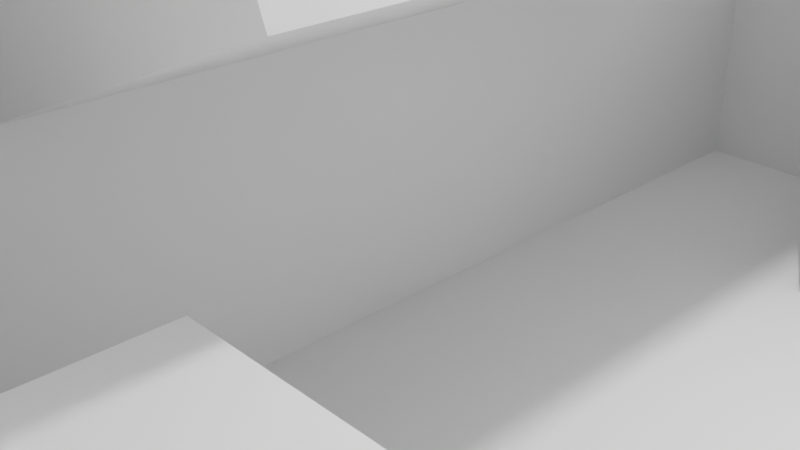 # Source: Nigersaurus2.blend  (saved by Blender 2.91.10; exported with 4.5.12 LTS)
import bpy
from mathutils import Matrix  # noqa: F401  (used for matrix-valued properties, if any)

bpy.ops.wm.read_factory_settings(use_empty=True)
scene = bpy.context.scene
scene.name = 'Scene'

# ---- collections
col_collection = bpy.data.collections.new('Collection'); scene.collection.children.link(col_collection)

# ---- world
world_world = bpy.data.worlds.new('World'); scene.world = world_world
world_world.use_nodes = True; world_world.node_tree.nodes.clear()
_N = world_world.node_tree.nodes; _L = world_world.node_tree.links
n0 = _N.new('ShaderNodeOutputWorld'); n0.name = 'World Output'; n0.location = (300, 300)
n1 = _N.new('ShaderNodeBackground'); n1.name = 'Background'; n1.location = (10, 300)
n1.inputs[0].default_value = (0.05088, 0.05088, 0.05088, 1.0)
_L.new(n1.outputs[0], n0.inputs[0])
n0.is_active_output = True
world_world.color = (0.05088, 0.05088, 0.05088)
world_world.use_sun_shadow = False
world_world.sun_shadow_jitter_overblur = 0.0

# ---- cameras
cam_camera = bpy.data.cameras.new('Camera')
cam_camera.clip_end = 100.0
cam_camera.ortho_scale = 7.314

# ---- lights
light_light = bpy.data.lights.new('Light', 'POINT')
light_light.transmission_factor = 0.0
light_light.energy = 1000.0
light_light.shadow_soft_size = 0.1
light_light.shadow_maximum_resolution = 0.006
light_light.use_absolute_resolution = True

# ---- meshes
me_w_rfel = bpy.data.meshes.new('Würfel')
me_w_rfel.from_pydata([(5.0, -3.0, 0.0), (5.0, -3.0, 5.0), (5.0, 1.0, 0.0), (5.0, 1.0, 5.0), (13.0, -3.0, 0.0), (13.0, -3.0, 5.0), (13.0, 1.0, 0.0), (13.0, 1.0, 5.0)], [], [(0, 1, 3, 2), (2, 3, 7, 6), (6, 7, 5, 4), (4, 5, 1, 0), (2, 6, 4, 0), (7, 3, 1, 5)])
_uv = me_w_rfel.uv_layers.new(name='UV-Map')
_uv.uv.foreach_set('vector', [0.09375, 0.2891, 0.09375, 0.3281, 0.0625, 0.3281, 0.0625, 0.2891, 0.0625, 0.2891, 0.0625, 0.3281, 0.0, 0.3281, 0.0, 0.2891, 0.1875, 0.2891, 0.1875, 0.3281, 0.1562, 0.3281, 0.1562, 0.2891, 0.1562, 0.2891, 0.1562, 0.3281, 0.09375, 0.3281, 0.09375, 0.2891, 0.09375, 0.3281, 0.09375, 0.3906, 0.125, 0.3906, 0.125, 0.3281, 0.0625, 0.3906, 0.0625, 0.3281, 0.09375, 0.3281, 0.09375, 0.3906])
me_w_rfel.use_remesh_fix_poles = True
me_w_rfel.use_remesh_preserve_attributes = False
me_w_rfel.use_mirror_vertex_groups = False
me_w_rfel.update()
me_w_rfel_001 = bpy.data.meshes.new('Würfel.001')
me_w_rfel_001.from_pydata([(4.0, -5.0, 0.0), (4.0, -5.0, 1.0), (4.0, 1.0, 0.0), (4.0, 1.0, 1.0), (10.0, -5.0, 0.0), (10.0, -5.0, 1.0), (10.0, 1.0, 0.0), (10.0, 1.0, 1.0)], [], [(0, 1, 3, 2), (2, 3, 7, 6), (6, 7, 5, 4), (4, 5, 1, 0), (2, 6, 4, 0), (7, 3, 1, 5)])
_uv = me_w_rfel_001.uv_layers.new(name='UV-Map')
_uv.uv.foreach_set('vector', [0.3906, 0.4141, 0.3906, 0.4219, 0.3438, 0.4219, 0.3438, 0.4141, 0.3438, 0.4141, 0.3438, 0.4219, 0.2969, 0.4219, 0.2969, 0.4141, 0.4844, 0.4141, 0.4844, 0.4219, 0.4375, 0.4219, 0.4375, 0.4141, 0.4375, 0.4141, 0.4375, 0.4219, 0.3906, 0.4219, 0.3906, 0.4141, 0.3906, 0.4219, 0.3906, 0.4688, 0.4375, 0.4688, 0.4375, 0.4219, 0.3438, 0.4688, 0.3438, 0.4219, 0.3906, 0.4219, 0.3906, 0.4688])
me_w_rfel_001.use_remesh_fix_poles = True
me_w_rfel_001.use_remesh_preserve_attributes = False
me_w_rfel_001.use_mirror_vertex_groups = False
me_w_rfel_001.update()
me_w_rfel_002 = bpy.data.meshes.new('Würfel.002')
me_w_rfel_002.from_pydata([(5.0, -5.0, 0.0), (5.0, -5.0, 2.0), (5.0, 1.0, 0.0), (5.0, 1.0, 2.0), (11.0, -5.0, 0.0), (11.0, -5.0, 2.0), (11.0, 1.0, 0.0), (11.0, 1.0, 2.0)], [], [(0, 1, 3, 2), (2, 3, 7, 6), (6, 7, 5, 4), (4, 5, 1, 0), (2, 6, 4, 0), (7, 3, 1, 5)])
_uv = me_w_rfel_002.uv_layers.new(name='UV-Map')
_uv.uv.foreach_set('vector', [0.3438, 0.6406, 0.3438, 0.6562, 0.2969, 0.6562, 0.2969, 0.6406, 0.2969, 0.6406, 0.2969, 0.6562, 0.25, 0.6562, 0.25, 0.6406, 0.4375, 0.6406, 0.4375, 0.6562, 0.3906, 0.6562, 0.3906, 0.6406, 0.3906, 0.6406, 0.3906, 0.6562, 0.3438, 0.6562, 0.3438, 0.6406, 0.3438, 0.6562, 0.3438, 0.7031, 0.3906, 0.7031, 0.3906, 0.6562, 0.2969, 0.7031, 0.2969, 0.6562, 0.3438, 0.6562, 0.3438, 0.7031])
me_w_rfel_002.use_remesh_fix_poles = True
me_w_rfel_002.use_remesh_preserve_attributes = False
me_w_rfel_002.use_mirror_vertex_groups = False
me_w_rfel_002.update()
me_w_rfel_003 = bpy.data.meshes.new('Würfel.003')
me_w_rfel_003.from_pydata([(2.0, -3.0, -1.0), (2.0, -3.0, 4.0), (2.0, 1.0, -1.0), (2.0, 1.0, 4.0), (13.0, -3.0, -1.0), (13.0, -3.0, 4.0), (13.0, 1.0, -1.0), (13.0, 1.0, 4.0)], [], [(0, 1, 3, 2), (2, 3, 7, 6), (6, 7, 5, 4), (4, 5, 1, 0), (2, 6, 4, 0), (7, 3, 1, 5)])
_uv = me_w_rfel_003.uv_layers.new(name='UV-Map')
_uv.uv.foreach_set('vector', [0.625, 0.3672, 0.625, 0.4062, 0.5938, 0.4062, 0.5938, 0.3672, 0.5938, 0.3672, 0.5938, 0.4062, 0.5078, 0.4062, 0.5078, 0.3672, 0.7422, 0.3672, 0.7422, 0.4062, 0.7109, 0.4062, 0.7109, 0.3672, 0.7109, 0.3672, 0.7109, 0.4062, 0.625, 0.4062, 0.625, 0.3672, 0.625, 0.4062, 0.625, 0.4922, 0.6562, 0.4922, 0.6562, 0.4062, 0.5938, 0.4922, 0.5938, 0.4062, 0.625, 0.4062, 0.625, 0.4922])
me_w_rfel_003.use_remesh_fix_poles = True
me_w_rfel_003.use_remesh_preserve_attributes = False
me_w_rfel_003.use_mirror_vertex_groups = False
me_w_rfel_003.update()
me_w_rfel_004 = bpy.data.meshes.new('Würfel.004')
me_w_rfel_004.from_pydata([(0.0, -4.0, -1.0), (0.0, -4.0, 4.0), (0.0, 2.0, -1.0), (0.0, 2.0, 4.0), (11.0, -4.0, -1.0), (11.0, -4.0, 4.0), (11.0, 2.0, -1.0), (11.0, 2.0, 4.0)], [], [(0, 1, 3, 2), (2, 3, 7, 6), (6, 7, 5, 4), (4, 5, 1, 0), (2, 6, 4, 0), (7, 3, 1, 5)])
_uv = me_w_rfel_004.uv_layers.new(name='UV-Map')
_uv.uv.foreach_set('vector', [0.1328, 0.3906, 0.1328, 0.4297, 0.08594, 0.4297, 0.08594, 0.3906, 0.08594, 0.3906, 0.08594, 0.4297, 0.0, 0.4297, 0.0, 0.3906, 0.2656, 0.3906, 0.2656, 0.4297, 0.2188, 0.4297, 0.2188, 0.3906, 0.2188, 0.3906, 0.2188, 0.4297, 0.1328, 0.4297, 0.1328, 0.3906, 0.1328, 0.4297, 0.1328, 0.5156, 0.1797, 0.5156, 0.1797, 0.4297, 0.08594, 0.5156, 0.08594, 0.4297, 0.1328, 0.4297, 0.1328, 0.5156])
me_w_rfel_004.use_remesh_fix_poles = True
me_w_rfel_004.use_remesh_preserve_attributes = False
me_w_rfel_004.use_mirror_vertex_groups = False
me_w_rfel_004.update()
me_w_rfel_005 = bpy.data.meshes.new('Würfel.005')
me_w_rfel_005.from_pydata([(0.0, -5.0, -2.0), (0.0, -5.0, 5.0), (0.0, 3.0, -2.0), (0.0, 3.0, 5.0), (11.0, -5.0, -2.0), (11.0, -5.0, 5.0), (11.0, 3.0, -2.0), (11.0, 3.0, 5.0)], [], [(0, 1, 3, 2), (2, 3, 7, 6), (6, 7, 5, 4), (4, 5, 1, 0), (2, 6, 4, 0), (7, 3, 1, 5)])
_uv = me_w_rfel_005.uv_layers.new(name='UV-Map')
_uv.uv.foreach_set('vector', [0.6172, 0.5625, 0.6172, 0.6172, 0.5547, 0.6172, 0.5547, 0.5625, 0.5547, 0.5625, 0.5547, 0.6172, 0.4688, 0.6172, 0.4688, 0.5625, 0.7656, 0.5625, 0.7656, 0.6172, 0.7031, 0.6172, 0.7031, 0.5625, 0.7031, 0.5625, 0.7031, 0.6172, 0.6172, 0.6172, 0.6172, 0.5625, 0.6172, 0.6172, 0.6172, 0.7031, 0.6797, 0.7031, 0.6797, 0.6172, 0.5547, 0.7031, 0.5547, 0.6172, 0.6172, 0.6172, 0.6172, 0.7031])
me_w_rfel_005.use_remesh_fix_poles = True
me_w_rfel_005.use_remesh_preserve_attributes = False
me_w_rfel_005.use_mirror_vertex_groups = False
me_w_rfel_005.update()
me_w_rfel_006 = bpy.data.meshes.new('Würfel.006')
me_w_rfel_006.from_pydata([(0.0, -8.0, -11.0), (0.0, -8.0, 1.0), (0.0, 6.0, -11.0), (0.0, 6.0, 1.0), (26.0, -8.0, -11.0), (26.0, -8.0, 1.0), (26.0, 6.0, -11.0), (26.0, 6.0, 1.0)], [], [(0, 1, 3, 2), (2, 3, 7, 6), (6, 7, 5, 4), (4, 5, 1, 0), (2, 6, 4, 0), (7, 3, 1, 5)])
_uv = me_w_rfel_006.uv_layers.new(name='UV-Map')
_uv.uv.foreach_set('vector', [0.3125, 0.7031, 0.3125, 0.7969, 0.2031, 0.7969, 0.2031, 0.7031, 0.2031, 0.7031, 0.2031, 0.7969, 0.0, 0.7969, 0.0, 0.7031, 0.625, 0.7031, 0.625, 0.7969, 0.5156, 0.7969, 0.5156, 0.7031, 0.5156, 0.7031, 0.5156, 0.7969, 0.3125, 0.7969, 0.3125, 0.7031, 0.3125, 0.7969, 0.3125, 1.0, 0.4219, 1.0, 0.4219, 0.7969, 0.2031, 1.0, 0.2031, 0.7969, 0.3125, 0.7969, 0.3125, 1.0])
me_w_rfel_006.use_remesh_fix_poles = True
me_w_rfel_006.use_remesh_preserve_attributes = False
me_w_rfel_006.use_mirror_vertex_groups = False
me_w_rfel_006.update()
me_w_rfel_007 = bpy.data.meshes.new('Würfel.007')
me_w_rfel_007.from_pydata([(-10.0, -5.0, -8.0), (-10.0, -5.0, 0.0), (-10.0, 3.0, -8.0), (-10.0, 3.0, 0.0), (6.0, -5.0, -8.0), (6.0, -5.0, 0.0), (6.0, 3.0, -8.0), (6.0, 3.0, 0.0)], [], [(0, 1, 3, 2), (2, 3, 7, 6), (6, 7, 5, 4), (4, 5, 1, 0), (2, 6, 4, 0), (7, 3, 1, 5)])
_uv = me_w_rfel_007.uv_layers.new(name='UV-Map')
_uv.uv.foreach_set('vector', [0.1875, 0.5156, 0.1875, 0.5781, 0.125, 0.5781, 0.125, 0.5156, 0.125, 0.5156, 0.125, 0.5781, 0.0, 0.5781, 0.0, 0.5156, 0.375, 0.5156, 0.375, 0.5781, 0.3125, 0.5781, 0.3125, 0.5156, 0.3125, 0.5156, 0.3125, 0.5781, 0.1875, 0.5781, 0.1875, 0.5156, 0.1875, 0.5781, 0.1875, 0.7031, 0.25, 0.7031, 0.25, 0.5781, 0.125, 0.7031, 0.125, 0.5781, 0.1875, 0.5781, 0.1875, 0.7031])
me_w_rfel_007.use_remesh_fix_poles = True
me_w_rfel_007.use_remesh_preserve_attributes = False
me_w_rfel_007.use_mirror_vertex_groups = False
me_w_rfel_007.update()
me_w_rfel_008 = bpy.data.meshes.new('Würfel.008')
me_w_rfel_008.from_pydata([(-22.0, -4.0, -7.0), (-22.0, -4.0, -1.0), (-22.0, 2.0, -7.0), (-22.0, 2.0, -1.0), (-6.0, -4.0, -7.0), (-6.0, -4.0, -1.0), (-6.0, 2.0, -7.0), (-6.0, 2.0, -1.0)], [], [(0, 1, 3, 2), (2, 3, 7, 6), (6, 7, 5, 4), (4, 5, 1, 0), (2, 6, 4, 0), (7, 3, 1, 5)])
_uv = me_w_rfel_008.uv_layers.new(name='UV-Map')
_uv.uv.foreach_set('vector', [0.4219, 0.4688, 0.4219, 0.5156, 0.375, 0.5156, 0.375, 0.4688, 0.375, 0.4688, 0.375, 0.5156, 0.25, 0.5156, 0.25, 0.4688, 0.5938, 0.4688, 0.5938, 0.5156, 0.5469, 0.5156, 0.5469, 0.4688, 0.5469, 0.4688, 0.5469, 0.5156, 0.4219, 0.5156, 0.4219, 0.4688, 0.4219, 0.5156, 0.4219, 0.6406, 0.4688, 0.6406, 0.4688, 0.5156, 0.375, 0.6406, 0.375, 0.5156, 0.4219, 0.5156, 0.4219, 0.6406])
me_w_rfel_008.use_remesh_fix_poles = True
me_w_rfel_008.use_remesh_preserve_attributes = False
me_w_rfel_008.use_mirror_vertex_groups = False
me_w_rfel_008.update()
me_w_rfel_009 = bpy.data.meshes.new('Würfel.009')
me_w_rfel_009.from_pydata([(-33.0, -3.0, -6.0), (-33.0, -3.0, -2.0), (-33.0, 1.0, -6.0), (-33.0, 1.0, -2.0), (-17.0, -3.0, -6.0), (-17.0, -3.0, -2.0), (-17.0, 1.0, -6.0), (-17.0, 1.0, -2.0)], [], [(0, 1, 3, 2), (2, 3, 7, 6), (6, 7, 5, 4), (4, 5, 1, 0), (2, 6, 4, 0), (7, 3, 1, 5)])
_uv = me_w_rfel_009.uv_layers.new(name='UV-Map')
_uv.uv.foreach_set('vector', [0.5781, 0.8438, 0.5781, 0.875, 0.5469, 0.875, 0.5469, 0.8438, 0.5469, 0.8438, 0.5469, 0.875, 0.4219, 0.875, 0.4219, 0.8438, 0.7344, 0.8438, 0.7344, 0.875, 0.7031, 0.875, 0.7031, 0.8438, 0.7031, 0.8438, 0.7031, 0.875, 0.5781, 0.875, 0.5781, 0.8438, 0.5781, 0.875, 0.5781, 1.0, 0.6094, 1.0, 0.6094, 0.875, 0.5469, 1.0, 0.5469, 0.875, 0.5781, 0.875, 0.5781, 1.0])
me_w_rfel_009.use_remesh_fix_poles = True
me_w_rfel_009.use_remesh_preserve_attributes = False
me_w_rfel_009.use_mirror_vertex_groups = False
me_w_rfel_009.update()
me_w_rfel_010 = bpy.data.meshes.new('Würfel.010')
me_w_rfel_010.from_pydata([(-41.0, -2.0, -5.0), (-41.0, -2.0, -3.0), (-41.0, 0.0, -5.0), (-41.0, 0.0, -3.0), (-28.0, -2.0, -5.0), (-28.0, -2.0, -3.0), (-28.0, 0.0, -5.0), (-28.0, 0.0, -3.0)], [], [(0, 1, 3, 2), (2, 3, 7, 6), (6, 7, 5, 4), (4, 5, 1, 0), (2, 6, 4, 0), (7, 3, 1, 5)])
_uv = me_w_rfel_010.uv_layers.new(name='UV-Map')
_uv.uv.foreach_set('vector', [0.2812, 0.3516, 0.2812, 0.3672, 0.2656, 0.3672, 0.2656, 0.3516, 0.2656, 0.3516, 0.2656, 0.3672, 0.1641, 0.3672, 0.1641, 0.3516, 0.3984, 0.3516, 0.3984, 0.3672, 0.3828, 0.3672, 0.3828, 0.3516, 0.3828, 0.3516, 0.3828, 0.3672, 0.2812, 0.3672, 0.2812, 0.3516, 0.2812, 0.3672, 0.2812, 0.4688, 0.2969, 0.4688, 0.2969, 0.3672, 0.2656, 0.4688, 0.2656, 0.3672, 0.2812, 0.3672, 0.2812, 0.4688])
me_w_rfel_010.use_remesh_fix_poles = True
me_w_rfel_010.use_remesh_preserve_attributes = False
me_w_rfel_010.use_mirror_vertex_groups = False
me_w_rfel_010.update()
me_w_rfel_011 = bpy.data.meshes.new('Würfel.011')
me_w_rfel_011.from_pydata([(-4.0, -3.0, 0.0), (-4.0, -3.0, 13.0), (-4.0, 1.0, 0.0), (-4.0, 1.0, 13.0), (1.0, -3.0, 0.0), (1.0, -3.0, 13.0), (1.0, 1.0, 0.0), (1.0, 1.0, 13.0)], [], [(0, 1, 3, 2), (2, 3, 7, 6), (6, 7, 5, 4), (4, 5, 1, 0), (2, 6, 4, 0), (7, 3, 1, 5)])
_uv = me_w_rfel_011.uv_layers.new(name='UV-Map')
_uv.uv.foreach_set('vector', [0.625, 0.2266, 0.625, 0.3281, 0.5938, 0.3281, 0.5938, 0.2266, 0.5938, 0.2266, 0.5938, 0.3281, 0.5547, 0.3281, 0.5547, 0.2266, 0.6953, 0.2266, 0.6953, 0.3281, 0.6641, 0.3281, 0.6641, 0.2266, 0.6641, 0.2266, 0.6641, 0.3281, 0.625, 0.3281, 0.625, 0.2266, 0.625, 0.3281, 0.625, 0.3672, 0.6562, 0.3672, 0.6562, 0.3281, 0.5938, 0.3672, 0.5938, 0.3281, 0.625, 0.3281, 0.625, 0.3672])
me_w_rfel_011.use_remesh_fix_poles = True
me_w_rfel_011.use_remesh_preserve_attributes = False
me_w_rfel_011.use_mirror_vertex_groups = False
me_w_rfel_011.update()
me_w_rfel_012 = bpy.data.meshes.new('Würfel.012')
me_w_rfel_012.from_pydata([(-4.0, -3.0, 0.0), (-4.0, -3.0, 17.0), (-4.0, 1.0, 0.0), (-4.0, 1.0, 17.0), (2.0, -3.0, 0.0), (2.0, -3.0, 17.0), (2.0, 1.0, 0.0), (2.0, 1.0, 17.0)], [], [(0, 1, 3, 2), (2, 3, 7, 6), (6, 7, 5, 4), (4, 5, 1, 0), (2, 6, 4, 0), (7, 3, 1, 5)])
_uv = me_w_rfel_012.uv_layers.new(name='UV-Map')
_uv.uv.foreach_set('vector', [0.4766, 0.2344, 0.4766, 0.3672, 0.4453, 0.3672, 0.4453, 0.2344, 0.4453, 0.2344, 0.4453, 0.3672, 0.3984, 0.3672, 0.3984, 0.2344, 0.5547, 0.2344, 0.5547, 0.3672, 0.5234, 0.3672, 0.5234, 0.2344, 0.5234, 0.2344, 0.5234, 0.3672, 0.4766, 0.3672, 0.4766, 0.2344, 0.4766, 0.3672, 0.4766, 0.4141, 0.5078, 0.4141, 0.5078, 0.3672, 0.4453, 0.4141, 0.4453, 0.3672, 0.4766, 0.3672, 0.4766, 0.4141])
me_w_rfel_012.use_remesh_fix_poles = True
me_w_rfel_012.use_remesh_preserve_attributes = False
me_w_rfel_012.use_mirror_vertex_groups = False
me_w_rfel_012.update()
me_w_rfel_013 = bpy.data.meshes.new('Würfel.013')
me_w_rfel_013.from_pydata([(-4.0, -3.0, 0.0), (-4.0, -3.0, 17.0), (-4.0, 1.0, 0.0), (-4.0, 1.0, 17.0), (2.0, -3.0, 0.0), (2.0, -3.0, 17.0), (2.0, 1.0, 0.0), (2.0, 1.0, 17.0)], [], [(0, 1, 3, 2), (2, 3, 7, 6), (6, 7, 5, 4), (4, 5, 1, 0), (2, 6, 4, 0), (7, 3, 1, 5)])
_uv = me_w_rfel_013.uv_layers.new(name='UV-Map')
_uv.uv.foreach_set('vector', [0.07812, 0.8203, 0.07812, 0.9531, 0.04688, 0.9531, 0.04688, 0.8203, 0.04688, 0.8203, 0.04688, 0.9531, 0.0, 0.9531, 0.0, 0.8203, 0.1562, 0.8203, 0.1562, 0.9531, 0.125, 0.9531, 0.125, 0.8203, 0.125, 0.8203, 0.125, 0.9531, 0.07812, 0.9531, 0.07812, 0.8203, 0.07812, 0.9531, 0.07812, 1.0, 0.1094, 1.0, 0.1094, 0.9531, 0.04688, 1.0, 0.04688, 0.9531, 0.07812, 0.9531, 0.07812, 1.0])
me_w_rfel_013.use_remesh_fix_poles = True
me_w_rfel_013.use_remesh_preserve_attributes = False
me_w_rfel_013.use_mirror_vertex_groups = False
me_w_rfel_013.update()
me_w_rfel_014 = bpy.data.meshes.new('Würfel.014')
me_w_rfel_014.from_pydata([(-4.0, -3.0, 0.0), (-4.0, -3.0, 13.0), (-4.0, 1.0, 0.0), (-4.0, 1.0, 13.0), (1.0, -3.0, 0.0), (1.0, -3.0, 13.0), (1.0, 1.0, 0.0), (1.0, 1.0, 13.0)], [], [(0, 1, 3, 2), (2, 3, 7, 6), (6, 7, 5, 4), (4, 5, 1, 0), (2, 6, 4, 0), (7, 3, 1, 5)])
_uv = me_w_rfel_014.uv_layers.new(name='UV-Map')
_uv.uv.foreach_set('vector', [0.6953, 0.7031, 0.6953, 0.8047, 0.6641, 0.8047, 0.6641, 0.7031, 0.6641, 0.7031, 0.6641, 0.8047, 0.625, 0.8047, 0.625, 0.7031, 0.7656, 0.7031, 0.7656, 0.8047, 0.7344, 0.8047, 0.7344, 0.7031, 0.7344, 0.7031, 0.7344, 0.8047, 0.6953, 0.8047, 0.6953, 0.7031, 0.6953, 0.8047, 0.6953, 0.8438, 0.7266, 0.8438, 0.7266, 0.8047, 0.6641, 0.8438, 0.6641, 0.8047, 0.6953, 0.8047, 0.6953, 0.8438])
me_w_rfel_014.use_remesh_fix_poles = True
me_w_rfel_014.use_remesh_preserve_attributes = False
me_w_rfel_014.use_mirror_vertex_groups = False
me_w_rfel_014.update()
me_w_rfel_015 = bpy.data.meshes.new('Würfel.015')
me_w_rfel_015.from_pydata([(-2.0, -1.0, 0.0), (-2.0, -1.0, 2.0), (-2.0, 3.0, 0.0), (-2.0, 3.0, 2.0), (1.0, -1.0, 0.0), (1.0, -1.0, 2.0), (1.0, 3.0, 0.0), (1.0, 3.0, 2.0)], [], [(0, 1, 3, 2), (2, 3, 7, 6), (6, 7, 5, 4), (4, 5, 1, 0), (2, 6, 4, 0), (7, 3, 1, 5)])
_uv = me_w_rfel_015.uv_layers.new(name='UV-Map')
_uv.uv.foreach_set('vector', [0.4453, 0.6641, 0.4453, 0.6797, 0.4141, 0.6797, 0.4141, 0.6641, 0.4141, 0.6641, 0.4141, 0.6797, 0.3906, 0.6797, 0.3906, 0.6641, 0.5, 0.6641, 0.5, 0.6797, 0.4688, 0.6797, 0.4688, 0.6641, 0.4688, 0.6641, 0.4688, 0.6797, 0.4453, 0.6797, 0.4453, 0.6641, 0.4453, 0.6797, 0.4453, 0.7031, 0.4766, 0.7031, 0.4766, 0.6797, 0.4141, 0.7031, 0.4141, 0.6797, 0.4453, 0.6797, 0.4453, 0.7031])
me_w_rfel_015.use_remesh_fix_poles = True
me_w_rfel_015.use_remesh_preserve_attributes = False
me_w_rfel_015.use_mirror_vertex_groups = False
me_w_rfel_015.update()
me_w_rfel_016 = bpy.data.meshes.new('Würfel.016')
me_w_rfel_016.from_pydata([(-3.0, -1.0, 0.0), (-3.0, -1.0, 2.0), (-3.0, 3.0, 0.0), (-3.0, 3.0, 2.0), (1.0, -1.0, 0.0), (1.0, -1.0, 2.0), (1.0, 3.0, 0.0), (1.0, 3.0, 2.0)], [], [(0, 1, 3, 2), (2, 3, 7, 6), (6, 7, 5, 4), (4, 5, 1, 0), (2, 6, 4, 0), (7, 3, 1, 5)])
_uv = me_w_rfel_016.uv_layers.new(name='UV-Map')
_uv.uv.foreach_set('vector', [0.0625, 0.6094, 0.0625, 0.625, 0.03125, 0.625, 0.03125, 0.6094, 0.03125, 0.6094, 0.03125, 0.625, 0.0, 0.625, 0.0, 0.6094, 0.125, 0.6094, 0.125, 0.625, 0.09375, 0.625, 0.09375, 0.6094, 0.09375, 0.6094, 0.09375, 0.625, 0.0625, 0.625, 0.0625, 0.6094, 0.0625, 0.625, 0.0625, 0.6562, 0.09375, 0.6562, 0.09375, 0.625, 0.03125, 0.6562, 0.03125, 0.625, 0.0625, 0.625, 0.0625, 0.6562])
me_w_rfel_016.use_remesh_fix_poles = True
me_w_rfel_016.use_remesh_preserve_attributes = False
me_w_rfel_016.use_mirror_vertex_groups = False
me_w_rfel_016.update()
me_w_rfel_017 = bpy.data.meshes.new('Würfel.017')
me_w_rfel_017.from_pydata([(-3.0, -1.0, 0.0), (-3.0, -1.0, 2.0), (-3.0, 3.0, 0.0), (-3.0, 3.0, 2.0), (1.0, -1.0, 0.0), (1.0, -1.0, 2.0), (1.0, 3.0, 0.0), (1.0, 3.0, 2.0)], [], [(0, 1, 3, 2), (2, 3, 7, 6), (6, 7, 5, 4), (4, 5, 1, 0), (2, 6, 4, 0), (7, 3, 1, 5)])
_uv = me_w_rfel_017.uv_layers.new(name='UV-Map')
_uv.uv.foreach_set('vector', [0.0625, 0.6562, 0.0625, 0.6719, 0.03125, 0.6719, 0.03125, 0.6562, 0.03125, 0.6562, 0.03125, 0.6719, 0.0, 0.6719, 0.0, 0.6562, 0.125, 0.6562, 0.125, 0.6719, 0.09375, 0.6719, 0.09375, 0.6562, 0.09375, 0.6562, 0.09375, 0.6719, 0.0625, 0.6719, 0.0625, 0.6562, 0.0625, 0.6719, 0.0625, 0.7031, 0.09375, 0.7031, 0.09375, 0.6719, 0.03125, 0.7031, 0.03125, 0.6719, 0.0625, 0.6719, 0.0625, 0.7031])
me_w_rfel_017.use_remesh_fix_poles = True
me_w_rfel_017.use_remesh_preserve_attributes = False
me_w_rfel_017.use_mirror_vertex_groups = False
me_w_rfel_017.update()
me_w_rfel_018 = bpy.data.meshes.new('Würfel.018')
me_w_rfel_018.from_pydata([(-2.0, -1.0, 0.0), (-2.0, -1.0, 2.0), (-2.0, 3.0, 0.0), (-2.0, 3.0, 2.0), (1.0, -1.0, 0.0), (1.0, -1.0, 2.0), (1.0, 3.0, 0.0), (1.0, 3.0, 2.0)], [], [(0, 1, 3, 2), (2, 3, 7, 6), (6, 7, 5, 4), (4, 5, 1, 0), (2, 6, 4, 0), (7, 3, 1, 5)])
_uv = me_w_rfel_018.uv_layers.new(name='UV-Map')
_uv.uv.foreach_set('vector', [0.3047, 0.6016, 0.3047, 0.6172, 0.2734, 0.6172, 0.2734, 0.6016, 0.2734, 0.6016, 0.2734, 0.6172, 0.25, 0.6172, 0.25, 0.6016, 0.3594, 0.6016, 0.3594, 0.6172, 0.3281, 0.6172, 0.3281, 0.6016, 0.3281, 0.6016, 0.3281, 0.6172, 0.3047, 0.6172, 0.3047, 0.6016, 0.3047, 0.6172, 0.3047, 0.6406, 0.3359, 0.6406, 0.3359, 0.6172, 0.2734, 0.6406, 0.2734, 0.6172, 0.3047, 0.6172, 0.3047, 0.6406])
me_w_rfel_018.use_remesh_fix_poles = True
me_w_rfel_018.use_remesh_preserve_attributes = False
me_w_rfel_018.use_mirror_vertex_groups = False
me_w_rfel_018.update()
arm_skelett = bpy.data.armatures.new('Skelett')  # bones are not reproduced
arm_skelett_001 = bpy.data.armatures.new('Skelett.001')  # bones are not reproduced
arm_skelett_002 = bpy.data.armatures.new('Skelett.002')  # bones are not reproduced
arm_skelett_003 = bpy.data.armatures.new('Skelett.003')  # bones are not reproduced
arm_skelett_004 = bpy.data.armatures.new('Skelett.004')  # bones are not reproduced
arm_skelett_005 = bpy.data.armatures.new('Skelett.005')  # bones are not reproduced
arm_skelett_006 = bpy.data.armatures.new('Skelett.006')  # bones are not reproduced
arm_skelett_007 = bpy.data.armatures.new('Skelett.007')  # bones are not reproduced
arm_skelett_008 = bpy.data.armatures.new('Skelett.008')  # bones are not reproduced
arm_skelett_009 = bpy.data.armatures.new('Skelett.009')  # bones are not reproduced
arm_skelett_010 = bpy.data.armatures.new('Skelett.010')  # bones are not reproduced
arm_skelett_011 = bpy.data.armatures.new('Skelett.011')  # bones are not reproduced
arm_skelett_012 = bpy.data.armatures.new('Skelett.012')  # bones are not reproduced

# ---- objects
ob_cube_001 = bpy.data.objects.new('cube.001', me_w_rfel)
ob_cube_002 = bpy.data.objects.new('cube.002', me_w_rfel_001)
ob_cube_003 = bpy.data.objects.new('cube.003', me_w_rfel_002)
ob_cube_004 = bpy.data.objects.new('cube.004', me_w_rfel_003)
ob_cube_005 = bpy.data.objects.new('cube.005', me_w_rfel_004)
ob_cube_006 = bpy.data.objects.new('cube.006', me_w_rfel_005)
ob_cube_007 = bpy.data.objects.new('cube.007', me_w_rfel_006)
ob_cube_008 = bpy.data.objects.new('cube.008', me_w_rfel_007)
ob_cube_009 = bpy.data.objects.new('cube.009', me_w_rfel_008)
ob_cube_010 = bpy.data.objects.new('cube.010', me_w_rfel_009)
ob_cube_011 = bpy.data.objects.new('cube.011', me_w_rfel_010)
ob_cube_012 = bpy.data.objects.new('cube.012', me_w_rfel_011)
ob_cube_013 = bpy.data.objects.new('cube.013', me_w_rfel_012)
ob_cube_014 = bpy.data.objects.new('cube.014', me_w_rfel_013)
ob_cube_015 = bpy.data.objects.new('cube.015', me_w_rfel_014)
ob_cube_016 = bpy.data.objects.new('cube.016', me_w_rfel_015)
ob_cube_017 = bpy.data.objects.new('cube.017', me_w_rfel_016)
ob_cube_018 = bpy.data.objects.new('cube.018', me_w_rfel_017)
ob_cube = bpy.data.objects.new('cube', me_w_rfel_018)
ob_skelett = bpy.data.objects.new('Skelett', arm_skelett)
ob_skelett_001 = bpy.data.objects.new('Skelett.001', arm_skelett_001)
ob_skelett_002 = bpy.data.objects.new('Skelett.002', arm_skelett_002)
ob_skelett_003 = bpy.data.objects.new('Skelett.003', arm_skelett_003)
ob_skelett_004 = bpy.data.objects.new('Skelett.004', arm_skelett_004)
ob_skelett_005 = bpy.data.objects.new('Skelett.005', arm_skelett_005)
ob_skelett_006 = bpy.data.objects.new('Skelett.006', arm_skelett_006)
ob_skelett_007 = bpy.data.objects.new('Skelett.007', arm_skelett_007)
ob_skelett_008 = bpy.data.objects.new('Skelett.008', arm_skelett_008)
ob_skelett_009 = bpy.data.objects.new('Skelett.009', arm_skelett_009)
ob_skelett_010 = bpy.data.objects.new('Skelett.010', arm_skelett_010)
ob_skelett_011 = bpy.data.objects.new('Skelett.011', arm_skelett_011)
ob_skelett_012 = bpy.data.objects.new('Skelett.012', arm_skelett_012)
ob_light = bpy.data.objects.new('Light', light_light)
ob_camera = bpy.data.objects.new('Camera', cam_camera)

# ---- transforms, parenting, visibility, modifiers, constraints
ob_cube_001.parent = ob_skelett_002
ob_cube_001.matrix_parent_inverse = Matrix(((0.2309, -0.0, 0.0, -0.0), (-0.0, 0.02414, -0.2296, 2.133), (0.0, 0.2296, 0.02414, -5.956), (-0.0, 0.0, -0.0, 1.0)))
ob_cube_001.location = (0.8804, 35.17, 6.56)
ob_cube_001.rotation_euler = (0.0, -0.3927, -1.571)
ob_cube_001.scale = (0.8791, 0.8791, 0.8791)
ob_cube_001.lineart.crease_threshold = 0.0
_vg = ob_cube_001.vertex_groups.new(name='Bone')
_vg.add([0, 1, 2, 3, 4, 5, 6, 7], 1.0, 'REPLACE')
_m = ob_cube_001.modifiers.new('Skelett', 'ARMATURE')
_m.object = ob_skelett_002
ob_cube_002.parent = ob_skelett_001
ob_cube_002.matrix_parent_inverse = Matrix(((0.3366, -0.0, 0.0, -0.0), (0.0, -0.1801, -0.2844, 8.082), (0.0, 0.2844, -0.1801, -6.396), (-0.0, 0.0, 0.0, 1.0)))
ob_cube_002.location = (1.709, 34.81, 4.58)
ob_cube_002.rotation_euler = (0.0, -0.7854, -1.571)
ob_cube_002.scale = (0.821, 0.821, 0.821)
ob_cube_002.lineart.crease_threshold = 0.0
_vg = ob_cube_002.vertex_groups.new(name='Bone')
_vg.add([0, 1, 2, 3, 4, 5, 6, 7], 1.0, 'REPLACE')
_m = ob_cube_002.modifiers.new('Skelett', 'ARMATURE')
_m.object = ob_skelett_001
ob_cube_003.parent = ob_skelett_002
ob_cube_003.matrix_parent_inverse = Matrix(((0.2309, -0.0, 0.0, -0.0), (-0.0, 0.02414, -0.2296, 2.133), (0.0, 0.2296, 0.02414, -5.956), (-0.0, 0.0, -0.0, 1.0)))
ob_cube_003.location = (1.709, 35.92, 4.592)
ob_cube_003.rotation_euler = (0.0, -0.7854, -1.571)
ob_cube_003.scale = (0.821, 0.821, 0.821)
ob_cube_003.lineart.crease_threshold = 0.0
_vg = ob_cube_003.vertex_groups.new(name='Bone')
_vg.add([0, 1, 2, 3, 4, 5, 6, 7], 1.0, 'REPLACE')
_m = ob_cube_003.modifiers.new('Skelett', 'ARMATURE')
_m.object = ob_skelett_002
ob_cube_004.parent = ob_skelett_003
ob_cube_004.matrix_parent_inverse = Matrix(((0.343, -0.0, 0.0, -0.0), (-0.0, 0.04204, -0.3404, 2.665), (0.0, 0.3404, 0.04204, -6.652), (-0.0, 0.0, -0.0, 1.0)))
ob_cube_004.location = (0.8245, 29.47, 11.12)
ob_cube_004.rotation_euler = (0.0, 0.1742, -1.571)
ob_cube_004.scale = (0.7863, 0.7863, 0.7863)
ob_cube_004.lineart.crease_threshold = 0.0
_vg = ob_cube_004.vertex_groups.new(name='Bone')
_vg.add([0, 1, 2, 3, 4, 5, 6, 7], 1.0, 'REPLACE')
_m = ob_cube_004.modifiers.new('Skelett', 'ARMATURE')
_m.object = ob_skelett_003
ob_cube_005.parent = ob_skelett_004
ob_cube_005.matrix_parent_inverse = Matrix(((0.343, -0.0, 0.0, -0.0), (0.0, -0.1605, -0.3032, 5.627), (0.0, 0.3032, -0.1605, -1.242), (-0.0, 0.0, 0.0, 1.0)))
ob_cube_005.location = (0.884, 20.94, 9.309)
ob_cube_005.rotation_euler = (0.0, -0.1917, -1.571)
ob_cube_005.scale = (0.821, 0.821, 0.821)
ob_cube_005.lineart.crease_threshold = 0.0
_vg = ob_cube_005.vertex_groups.new(name='Bone')
_vg.add([0, 1, 2, 3, 4, 5, 6, 7], 1.0, 'REPLACE')
_m = ob_cube_005.modifiers.new('Skelett', 'ARMATURE')
_m.object = ob_skelett_004
ob_cube_006.parent = ob_skelett_005
ob_cube_006.matrix_parent_inverse = Matrix(((0.2385, -0.0, 0.0, -0.0), (0.0, -0.1116, -0.2108, 3.823), (0.0, 0.2108, -0.1116, 0.9687), (-0.0, 0.0, 0.0, 1.0)))
ob_cube_006.location = (0.8821, 13.64, 10.34)
ob_cube_006.rotation_euler = (0.0, -0.3927, -1.571)
ob_cube_006.scale = (0.821, 0.821, 0.821)
ob_cube_006.lineart.crease_threshold = 0.0
_vg = ob_cube_006.vertex_groups.new(name='Bone')
_vg.add([0, 1, 2, 3, 4, 5, 6, 7], 1.0, 'REPLACE')
_m = ob_cube_006.modifiers.new('Skelett', 'ARMATURE')
_m.object = ob_skelett_005
ob_cube_007.parent = ob_skelett
ob_cube_007.matrix_parent_inverse = Matrix(((0.1208, -0.0, 0.0, -0.0), (-0.0, 0.1208, -0.0, 0.0), (0.0, -0.0, 0.1208, -2.251), (-0.0, 0.0, -0.0, 1.0)))
ob_cube_007.location = (0.8804, 7.898, 17.3)
ob_cube_007.rotation_euler = (0.0, -0.0, -1.571)
ob_cube_007.scale = (0.821, 0.821, 0.821)
ob_cube_007.lineart.crease_threshold = 0.0
_vg = ob_cube_007.vertex_groups.new(name='Bone')
_vg.add([0, 1, 2, 3, 4, 5, 6, 7], 1.0, 'REPLACE')
_m = ob_cube_007.modifiers.new('Skelett', 'ARMATURE')
_m.object = ob_skelett
ob_cube_008.parent = ob_skelett_006
ob_cube_008.matrix_parent_inverse = Matrix(((0.2354, -0.0, 0.0, -0.0), (-0.0, 0.01004, 0.2352, -3.432), (-0.0, -0.2352, 0.01004, -2.387), (0.0, 0.0, -0.0, 1.0)))
ob_cube_008.location = (0.8726, -18.4, 17.3)
ob_cube_008.rotation_euler = (0.0, -0.0, -1.571)
ob_cube_008.scale = (0.821, 0.821, 0.821)
ob_cube_008.lineart.crease_threshold = 0.0
_vg = ob_cube_008.vertex_groups.new(name='Bone')
_vg.add([0, 1, 2, 3, 4, 5, 6, 7], 1.0, 'REPLACE')
_m = ob_cube_008.modifiers.new('Skelett', 'ARMATURE')
_m.object = ob_skelett_006
ob_cube_009.parent = ob_skelett_008
ob_cube_009.matrix_parent_inverse = Matrix(((0.2354, 0.0, 0.0, -0.0), (0.0, -0.09872, 0.2137, -5.159), (-0.0, -0.2137, -0.09872, -2.393), (-0.0, 0.0, -0.0, 1.0)))
ob_cube_009.location = (0.8669, -38.04, 11.92)
ob_cube_009.rotation_euler = (0.0, 0.3245, -1.571)
ob_cube_009.scale = (0.821, 0.821, 0.821)
ob_cube_009.lineart.crease_threshold = 0.0
_vg = ob_cube_009.vertex_groups.new(name='Bone')
_vg.add([0, 1, 2, 3, 4, 5, 6, 7], 1.0, 'REPLACE')
_m = ob_cube_009.modifiers.new('Skelett', 'ARMATURE')
_m.object = ob_skelett_008
ob_cube_010.parent = ob_skelett_007
ob_cube_010.matrix_parent_inverse = Matrix(((0.2354, -0.0, 0.0, -0.0), (-0.0, 0.02352, 0.2343, -1.792), (-0.0, -0.2343, 0.02352, -6.69), (0.0, 0.0, -0.0, 1.0)))
ob_cube_010.location = (0.8615, -56.5, 15.96)
ob_cube_010.rotation_euler = (0.0, -0.09028, -1.571)
ob_cube_010.scale = (0.821, 0.821, 0.821)
ob_cube_010.lineart.crease_threshold = 0.0
_vg = ob_cube_010.vertex_groups.new(name='Bone')
_vg.add([0, 1, 2, 3, 4, 5, 6, 7], 1.0, 'REPLACE')
_m = ob_cube_010.modifiers.new('Skelett', 'ARMATURE')
_m.object = ob_skelett_007
ob_cube_011.parent = ob_skelett_007
ob_cube_011.matrix_parent_inverse = Matrix(((0.2354, -0.0, 0.0, -0.0), (-0.0, 0.02352, 0.2343, -1.792), (-0.0, -0.2343, 0.02352, -6.69), (0.0, 0.0, -0.0, 1.0)))
ob_cube_011.location = (0.8567, -72.54, 22.11)
ob_cube_011.rotation_euler = (0.0, -0.2421, -1.571)
ob_cube_011.scale = (0.821, 0.821, 0.821)
ob_cube_011.lineart.crease_threshold = 0.0
_vg = ob_cube_011.vertex_groups.new(name='Bone')
_vg.add([0, 1, 2, 3, 4, 5, 6, 7], 1.0, 'REPLACE')
_m = ob_cube_011.modifiers.new('Skelett', 'ARMATURE')
_m.object = ob_skelett_007
ob_cube_012.parent = ob_skelett_010
ob_cube_012.matrix_parent_inverse = Matrix(((0.2584, 0.0, -0.0, 1.315), (-0.0, -0.2581, 0.01241, 0.7333), (0.0, -0.01241, -0.2581, 3.243), (-0.0, 0.0, -0.0, 1.0)))
ob_cube_012.location = (-4.047, 2.152, 0.06006)
ob_cube_012.rotation_euler = (0.0, -0.0, -1.571)
ob_cube_012.scale = (0.821, 0.821, 0.821)
ob_cube_012.lineart.crease_threshold = 0.0
_vg = ob_cube_012.vertex_groups.new(name='Bone')
_vg.add([0, 1, 2, 3, 4, 5, 6, 7], 1.0, 'REPLACE')
_m = ob_cube_012.modifiers.new('Skelett', 'ARMATURE')
_m.object = ob_skelett_010
ob_cube_013.parent = ob_skelett_011
ob_cube_013.matrix_parent_inverse = Matrix(((0.2584, 0.0, -0.0, 1.315), (0.0, -0.2581, 0.01241, -2.75), (-0.0, -0.01241, -0.2581, 3.858), (-0.0, 0.0, -0.0, 1.0)))
ob_cube_013.location = (-4.051, -10.16, 0.06006)
ob_cube_013.rotation_euler = (0.0, -0.0, -1.571)
ob_cube_013.scale = (0.821, 0.821, 0.821)
ob_cube_013.lineart.crease_threshold = 0.0
_vg = ob_cube_013.vertex_groups.new(name='Bone')
_vg.add([0, 1, 2, 3, 4, 5, 6, 7], 1.0, 'REPLACE')
_m = ob_cube_013.modifiers.new('Skelett', 'ARMATURE')
_m.object = ob_skelett_011
ob_cube_014.parent = ob_skelett_012
ob_cube_014.matrix_parent_inverse = Matrix(((0.2584, 0.0, 0.0, -1.338), (0.0, -0.2581, 0.01241, -2.75), (-0.0, -0.01241, -0.2581, 3.858), (-0.0, 0.0, -0.0, 1.0)))
ob_cube_014.location = (5.801, -10.17, 0.06006)
ob_cube_014.rotation_euler = (0.0, -0.0, -1.571)
ob_cube_014.scale = (0.821, 0.821, 0.821)
ob_cube_014.lineart.crease_threshold = 0.0
_vg = ob_cube_014.vertex_groups.new(name='Bone')
_vg.add([0, 1, 2, 3, 4, 5, 6, 7], 1.0, 'REPLACE')
_m = ob_cube_014.modifiers.new('Skelett', 'ARMATURE')
_m.object = ob_skelett_012
ob_cube_015.parent = ob_skelett_009
ob_cube_015.matrix_parent_inverse = Matrix(((0.2584, 0.0, 0.0, -1.345), (-0.0, -0.2581, 0.01241, 0.7333), (0.0, -0.01241, -0.2581, 3.243), (-0.0, 0.0, -0.0, 1.0)))
ob_cube_015.location = (5.805, 2.15, 0.06006)
ob_cube_015.rotation_euler = (0.0, -0.0, -1.571)
ob_cube_015.scale = (0.821, 0.821, 0.821)
ob_cube_015.lineart.crease_threshold = 0.0
_vg = ob_cube_015.vertex_groups.new(name='Bone')
_vg.add([0, 1, 2, 3, 4, 5, 6, 7], 1.0, 'REPLACE')
_m = ob_cube_015.modifiers.new('Skelett', 'ARMATURE')
_m.object = ob_skelett_009
ob_cube_016.parent = ob_skelett_010
ob_cube_016.matrix_parent_inverse = Matrix(((0.2584, 0.0, -0.0, 1.315), (-0.0, -0.2581, 0.01241, 0.7333), (0.0, -0.01241, -0.2581, 3.243), (-0.0, 0.0, -0.0, 1.0)))
ob_cube_016.location = (-5.688, 5.437, 0.06006)
ob_cube_016.rotation_euler = (0.0, -0.0, -1.571)
ob_cube_016.scale = (0.8619, 0.8619, 0.8619)
ob_cube_016.lineart.crease_threshold = 0.0
_vg = ob_cube_016.vertex_groups.new(name='Bone')
_vg.add([0, 1, 2, 3, 4, 5, 6, 7], 1.0, 'REPLACE')
_m = ob_cube_016.modifiers.new('Skelett', 'ARMATURE')
_m.object = ob_skelett_010
ob_cube_017.parent = ob_skelett_011
ob_cube_017.matrix_parent_inverse = Matrix(((0.2584, 0.0, -0.0, 1.315), (0.0, -0.2581, 0.01241, -2.75), (-0.0, -0.01241, -0.2581, 3.858), (-0.0, 0.0, -0.0, 1.0)))
ob_cube_017.location = (-5.692, -6.878, 0.06006)
ob_cube_017.rotation_euler = (0.0, -0.0, -1.571)
ob_cube_017.scale = (0.8683, 0.8683, 0.8683)
ob_cube_017.lineart.crease_threshold = 0.0
_vg = ob_cube_017.vertex_groups.new(name='Bone')
_vg.add([0, 1, 2, 3, 4, 5, 6, 7], 1.0, 'REPLACE')
_m = ob_cube_017.modifiers.new('Skelett', 'ARMATURE')
_m.object = ob_skelett_011
ob_cube_018.parent = ob_skelett_012
ob_cube_018.matrix_parent_inverse = Matrix(((0.2584, 0.0, 0.0, -1.338), (0.0, -0.2581, 0.01241, -2.75), (-0.0, -0.01241, -0.2581, 3.858), (-0.0, 0.0, -0.0, 1.0)))
ob_cube_018.location = (4.16, -6.881, 0.06006)
ob_cube_018.rotation_euler = (0.0, -0.0, -1.571)
ob_cube_018.scale = (0.8643, 0.8643, 0.8643)
ob_cube_018.lineart.crease_threshold = 0.0
_vg = ob_cube_018.vertex_groups.new(name='Bone')
for _i, _w in zip([0, 1, 2, 3, 4, 5, 6, 7], [1.0, 1.0, 1.0, 1.0, 1.0, 1.0, 1.0, 1.0]): _vg.add([_i], _w, 'REPLACE')
_m = ob_cube_018.modifiers.new('Skelett', 'ARMATURE')
_m.object = ob_skelett_012
ob_cube.parent = ob_skelett_009
ob_cube.matrix_parent_inverse = Matrix(((0.2584, 0.0, 0.0, -1.345), (-0.0, -0.2581, 0.01241, 0.7333), (0.0, -0.01241, -0.2581, 3.243), (-0.0, 0.0, -0.0, 1.0)))
ob_cube.location = (4.164, 5.434, 0.06006)
ob_cube.rotation_euler = (0.0, -0.0, -1.571)
ob_cube.scale = (0.8445, 0.8445, 0.8445)
ob_cube.lineart.crease_threshold = 0.0
_vg = ob_cube.vertex_groups.new(name='Bone')
_vg.add([0, 1, 2, 3, 4, 5, 6, 7], 1.0, 'REPLACE')
_m = ob_cube.modifiers.new('Skelett', 'ARMATURE')
_m.object = ob_skelett_009
ob_skelett.location = (0.0, 0.0, 18.63)
ob_skelett.scale = (8.278, 8.278, 8.278)
ob_skelett.show_in_front = True
ob_skelett.lineart.crease_threshold = 0.0
ob_skelett_001.location = (0.0, 28.9, 10.12)
ob_skelett_001.rotation_euler = (-2.135, -0.0, 0.0)
ob_skelett_001.scale = (2.971, 2.971, 2.971)
ob_skelett_001.show_in_front = True
ob_skelett_001.lineart.crease_threshold = 0.0
ob_skelett_002.location = (0.0, 24.69, 11.88)
ob_skelett_002.rotation_euler = (-1.466, -0.0, 0.0)
ob_skelett_002.scale = (4.331, 4.331, 4.331)
ob_skelett_002.show_in_front = True
ob_skelett_002.lineart.crease_threshold = 0.0
ob_skelett_003.location = (0.0, 18.29, 10.09)
ob_skelett_003.rotation_euler = (-1.448, -0.0, 0.0)
ob_skelett_003.scale = (2.915, 2.915, 2.915)
ob_skelett_003.show_in_front = True
ob_skelett_003.lineart.crease_threshold = 0.0
ob_skelett_004.location = (0.0, 10.87, 12.81)
ob_skelett_004.rotation_euler = (-2.058, -0.0, 0.0)
ob_skelett_004.scale = (2.915, 2.915, 2.915)
ob_skelett_004.show_in_front = True
ob_skelett_004.lineart.crease_threshold = 0.0
ob_skelett_005.location = (0.0, 3.908, 16.07)
ob_skelett_005.rotation_euler = (-2.058, -0.0, 0.0)
ob_skelett_005.scale = (4.193, 4.193, 4.193)
ob_skelett_005.show_in_front = True
ob_skelett_005.lineart.crease_threshold = 0.0
ob_skelett_006.location = (0.0, -9.509, 15.0)
ob_skelett_006.rotation_euler = (1.528, -0.0, 0.0)
ob_skelett_006.scale = (4.247, 4.247, 4.247)
ob_skelett_006.show_in_front = True
ob_skelett_006.lineart.crease_threshold = 0.0
ob_skelett_007.location = (0.0, -27.51, 10.41)
ob_skelett_007.rotation_euler = (1.471, -0.0, 0.0)
ob_skelett_007.scale = (4.247, 4.247, 4.247)
ob_skelett_007.show_in_front = True
ob_skelett_007.lineart.crease_threshold = 0.0
ob_skelett_008.location = (0.0, -18.42, 15.63)
ob_skelett_008.rotation_euler = (2.003, -0.0, 0.0)
ob_skelett_008.scale = (4.247, 4.247, 4.247)
ob_skelett_008.show_in_front = True
ob_skelett_008.lineart.crease_threshold = 0.0
ob_skelett_009.location = (5.208, 3.438, 12.4)
ob_skelett_009.rotation_euler = (-3.19, -0.0, 0.0)
ob_skelett_009.scale = (3.871, 3.871, 3.871)
ob_skelett_009.show_in_front = True
ob_skelett_009.lineart.crease_threshold = 0.0
ob_skelett_010.location = (-5.091, 3.438, 12.4)
ob_skelett_010.rotation_euler = (-3.19, -0.0, 0.0)
ob_skelett_010.scale = (3.871, 3.871, 3.871)
ob_skelett_010.show_in_front = True
ob_skelett_010.lineart.crease_threshold = 0.0
ob_skelett_011.location = (-5.091, -9.914, 15.43)
ob_skelett_011.rotation_euler = (-3.19, -0.0, 0.0)
ob_skelett_011.scale = (3.871, 3.871, 3.871)
ob_skelett_011.show_in_front = True
ob_skelett_011.lineart.crease_threshold = 0.0
ob_skelett_012.location = (5.178, -9.914, 15.43)
ob_skelett_012.rotation_euler = (-3.19, -0.0, 0.0)
ob_skelett_012.scale = (3.871, 3.871, 3.871)
ob_skelett_012.show_in_front = True
ob_skelett_012.lineart.crease_threshold = 0.0
ob_light.location = (0.8837, 4.091, 14.28)
ob_light.rotation_euler = (0.6503, 0.05522, 0.2953)
ob_light.scale = (0.821, 0.821, 0.821)
ob_light.lock_rotations_4d = False
ob_light.empty_display_type = 'ARROWS'
ob_light.color = (0.0, 0.0, 0.0, 0.0)
ob_light.lineart.crease_threshold = 0.0
ob_camera.location = (-5.628, 1.398, 13.5)
ob_camera.rotation_euler = (1.109, -0.0, -0.7562)
ob_camera.scale = (0.821, 0.821, 0.821)
ob_camera.lock_rotations_4d = False
ob_camera.empty_display_type = 'ARROWS'
ob_camera.color = (0.0, 0.0, 0.0, 0.0)
ob_camera.display_type = 'WIRE'
ob_camera.lineart.crease_threshold = 0.0

# ---- collection membership
scene.collection.objects.link(ob_cube_001)
scene.collection.objects.link(ob_cube_002)
scene.collection.objects.link(ob_cube_003)
scene.collection.objects.link(ob_cube_004)
scene.collection.objects.link(ob_cube_005)
scene.collection.objects.link(ob_cube_006)
scene.collection.objects.link(ob_cube_007)
scene.collection.objects.link(ob_cube_008)
scene.collection.objects.link(ob_cube_009)
scene.collection.objects.link(ob_cube_010)
scene.collection.objects.link(ob_cube_011)
scene.collection.objects.link(ob_cube_012)
scene.collection.objects.link(ob_cube_013)
scene.collection.objects.link(ob_cube_014)
scene.collection.objects.link(ob_cube_015)
scene.collection.objects.link(ob_cube_016)
scene.collection.objects.link(ob_cube_017)
scene.collection.objects.link(ob_cube_018)
scene.collection.objects.link(ob_cube)
scene.collection.objects.link(ob_skelett)
scene.collection.objects.link(ob_skelett_001)
scene.collection.objects.link(ob_skelett_002)
scene.collection.objects.link(ob_skelett_003)
scene.collection.objects.link(ob_skelett_004)
scene.collection.objects.link(ob_skelett_005)
scene.collection.objects.link(ob_skelett_006)
scene.collection.objects.link(ob_skelett_007)
scene.collection.objects.link(ob_skelett_008)
scene.collection.objects.link(ob_skelett_009)
scene.collection.objects.link(ob_skelett_010)
scene.collection.objects.link(ob_skelett_011)
scene.collection.objects.link(ob_skelett_012)
col_collection.objects.link(ob_light)
col_collection.objects.link(ob_camera)

# ---- scene / render settings (as saved in the file)
scene.camera = ob_camera
scene.frame_start = 1; scene.frame_end = 250; scene.frame_set(1)
scene.render.engine = 'BLENDER_EEVEE_NEXT'
scene.cycles.use_denoising = False
scene.cycles.samples = 128
scene.cycles.sampling_pattern = 'TABULATED_SOBOL'
scene.cycles.use_adaptive_sampling = False
scene.cycles.use_light_tree = False
scene.view_settings.view_transform = 'Filmic'
bpy.context.view_layer.update()
